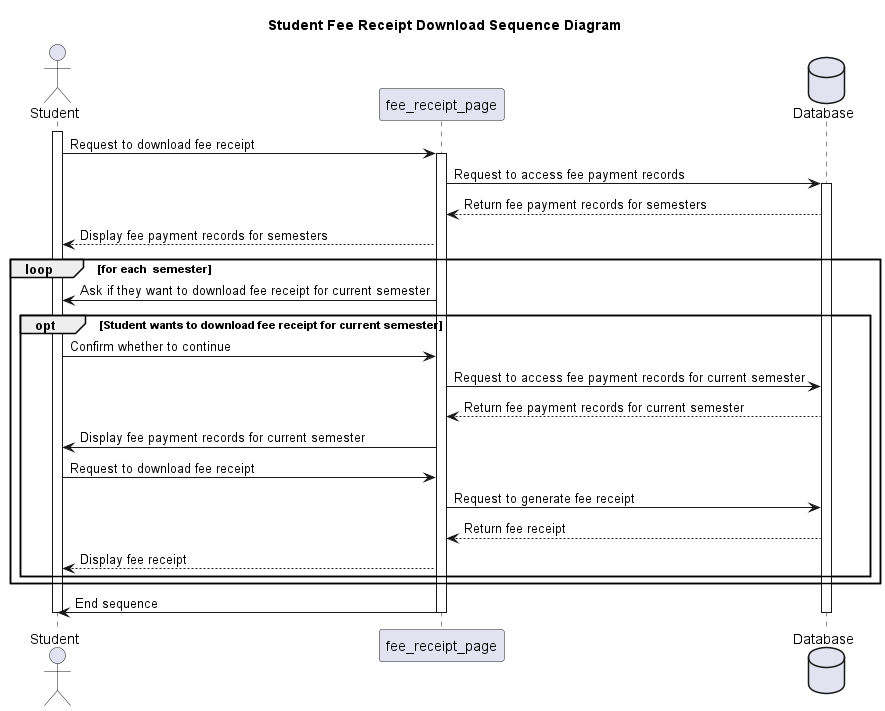

The diagram above was rendered by PlantUML. Its source (embedded in the PNG):
@startuml

Title: Student Fee Receipt Download Sequence Diagram

actor Student
participant fee_receipt_page
database Database

activate Student
Student->fee_receipt_page: Request to download fee receipt

activate fee_receipt_page
fee_receipt_page->Database: Request to access fee payment records

activate Database
Database-->fee_receipt_page: Return fee payment records for semesters
fee_receipt_page-->Student: Display fee payment records for semesters

loop for each  semester

fee_receipt_page->Student: Ask if they want to download fee receipt for current semester
opt Student wants to download fee receipt for current semester
    Student->fee_receipt_page: Confirm whether to continue
    fee_receipt_page->Database: Request to access fee payment records for current semester
    Database-->fee_receipt_page: Return fee payment records for current semester
    fee_receipt_page->Student: Display fee payment records for current semester
    Student->fee_receipt_page: Request to download fee receipt
    fee_receipt_page->Database: Request to generate fee receipt
    Database-->fee_receipt_page: Return fee receipt
    fee_receipt_page-->Student: Display fee receipt
end
end

fee_receipt_page->Student: End sequence

deactivate fee_receipt_page
deactivate Database
deactivate Student

@enduml